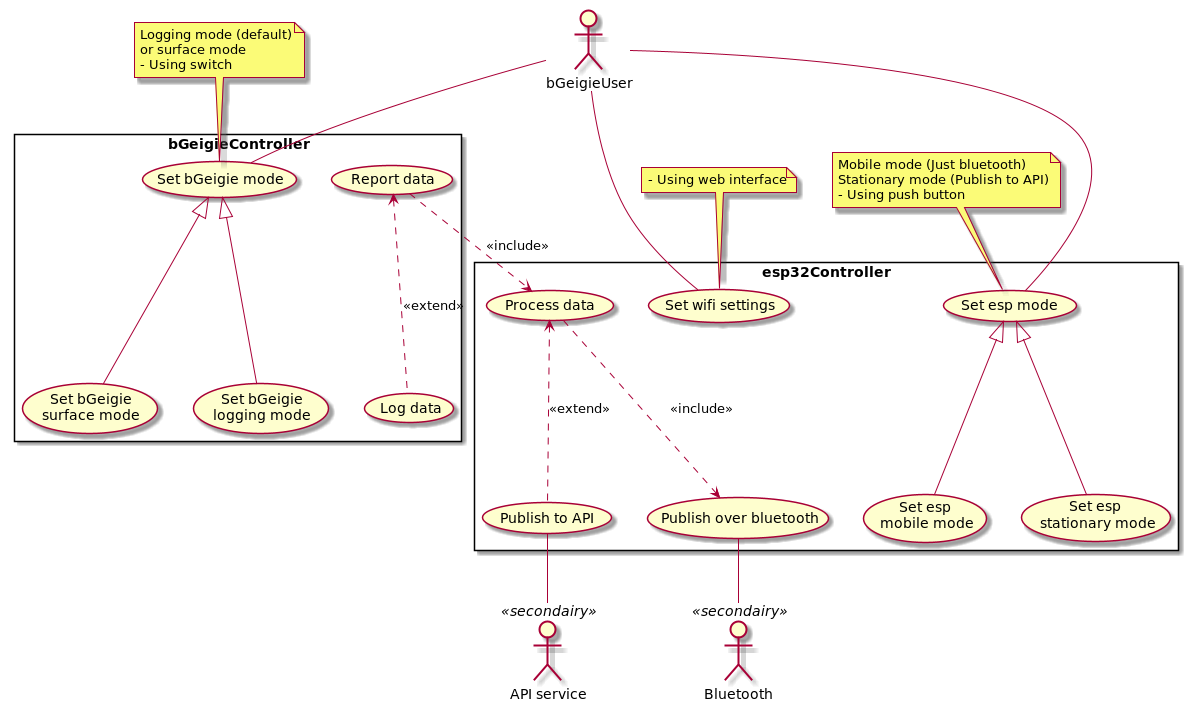

The diagram above was rendered by PlantUML. Its source (embedded in the PNG):
@startuml


:bGeigieUser: as user
:API service: as API<<secondairy>>
:Bluetooth: as BLU<<secondairy>>

rectangle bGeigieController {
    (Set bGeigie mode)
    (Set bGeigie\n logging mode)
    (Set bGeigie\n surface mode)
    (Report data)
    (Log data)

    (Log data) -u.> (Report data) : <<extend>>
    (Set bGeigie\n logging mode) -u-|> (Set bGeigie mode)
    (Set bGeigie\n surface mode) -u-|> (Set bGeigie mode)

    user -d- (Set bGeigie mode)
}


rectangle esp32Controller{
    (Set wifi settings)
    (Set esp mode)
    (Set esp\n mobile mode)
    (Set esp\n stationary mode)
    (Publish to API)
    (Publish over bluetooth)
    (Process data)

    (Report data) -d.> (Process data) : <<include>>

    (Publish to API) -u.> (Process data) : <<extend>>
    (Process data) -d.> (Publish over bluetooth) : <<include>>
    (Set esp\n mobile mode) -u-|> (Set esp mode)
    (Set esp\n stationary mode) -u-|> (Set esp mode)

    (Publish to API) -d- API
    (Publish over bluetooth) -d- BLU

    user -d- (Set esp mode)
    user -d- (Set wifi settings)
}

note top of (Set bGeigie mode)
  Logging mode (default)
  or surface mode
  - Using switch
endnote

note top of (Set wifi settings)
  - Using web interface
endnote

note top of (Set esp mode)
  Mobile mode (Just bluetooth)
  Stationary mode (Publish to API)
  - Using push button
endnote

@enduml